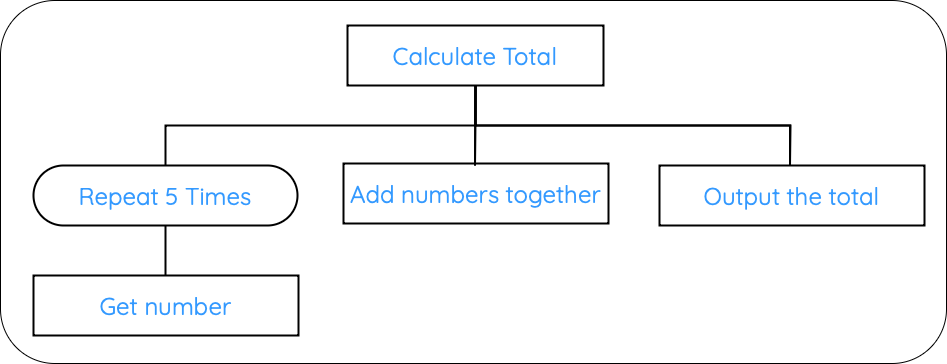

The diagram above was exported from draw.io. Its source (the exported page's mxGraphModel, read from the mxfile embedded in the PNG):
<mxGraphModel dx="960" dy="599" grid="1" gridSize="11" guides="1" tooltips="1" connect="1" arrows="1" fold="1" page="0" pageScale="1" pageWidth="1169" pageHeight="827" background="none" math="0" shadow="0">
  <root>
    <mxCell id="0" />
    <mxCell id="1" parent="0" />
    <mxCell id="Tccwg1jZoAPt04xSqupb-1" value="" style="rounded=1;whiteSpace=wrap;html=1;" vertex="1" parent="1">
      <mxGeometry x="110" y="55" width="946" height="363" as="geometry" />
    </mxCell>
    <mxCell id="WDgfEURExgPWyD8xRNUT-6" style="edgeStyle=orthogonalEdgeStyle;rounded=0;orthogonalLoop=1;jettySize=auto;html=1;exitX=0.5;exitY=1;exitDx=0;exitDy=0;entryX=0.5;entryY=0;entryDx=0;entryDy=0;endArrow=none;endFill=0;fillColor=none;strokeColor=#000000;strokeWidth=2;" parent="1" source="WDgfEURExgPWyD8xRNUT-1" edge="1">
      <mxGeometry relative="1" as="geometry">
        <mxPoint x="584.5" y="220" as="targetPoint" />
      </mxGeometry>
    </mxCell>
    <mxCell id="WDgfEURExgPWyD8xRNUT-7" style="edgeStyle=orthogonalEdgeStyle;rounded=0;orthogonalLoop=1;jettySize=auto;html=1;exitX=0.5;exitY=1;exitDx=0;exitDy=0;entryX=0.5;entryY=0;entryDx=0;entryDy=0;endArrow=none;endFill=0;fillColor=none;strokeColor=#000000;strokeWidth=2;" parent="1" source="WDgfEURExgPWyD8xRNUT-1" edge="1">
      <mxGeometry relative="1" as="geometry">
        <mxPoint x="899.5" y="220" as="targetPoint" />
      </mxGeometry>
    </mxCell>
    <mxCell id="DZ4jpQUk-gPGPZ0MCsuj-2" style="edgeStyle=orthogonalEdgeStyle;rounded=0;orthogonalLoop=1;jettySize=auto;html=1;exitX=0.5;exitY=1;exitDx=0;exitDy=0;entryX=0.5;entryY=0;entryDx=0;entryDy=0;endArrow=none;endFill=0;strokeColor=#000000;strokeWidth=2;" parent="1" source="WDgfEURExgPWyD8xRNUT-1" edge="1">
      <mxGeometry relative="1" as="geometry">
        <Array as="points">
          <mxPoint x="585" y="180" />
          <mxPoint x="900" y="180" />
        </Array>
        <mxPoint x="899.5" y="220" as="targetPoint" />
      </mxGeometry>
    </mxCell>
    <mxCell id="DZ4jpQUk-gPGPZ0MCsuj-3" style="edgeStyle=orthogonalEdgeStyle;rounded=0;orthogonalLoop=1;jettySize=auto;html=1;exitX=0.5;exitY=1;exitDx=0;exitDy=0;entryX=0.5;entryY=0;entryDx=0;entryDy=0;endArrow=none;endFill=0;strokeColor=#000000;strokeWidth=2;" parent="1" source="WDgfEURExgPWyD8xRNUT-1" edge="1">
      <mxGeometry relative="1" as="geometry">
        <mxPoint x="584.5" y="220" as="targetPoint" />
      </mxGeometry>
    </mxCell>
    <mxCell id="WDgfEURExgPWyD8xRNUT-1" value="&lt;font color=&quot;#3399ff&quot; data-font-src=&quot;https://fonts.googleapis.com/css?family=Quicksand&quot; face=&quot;Quicksand&quot; style=&quot;font-size: 24px;&quot;&gt;Calculate Total&lt;/font&gt;" style="rounded=0;whiteSpace=wrap;html=1;fillColor=none;strokeColor=#000000;strokeWidth=2;" parent="1" vertex="1">
      <mxGeometry x="457" y="80" width="256" height="60" as="geometry" />
    </mxCell>
    <mxCell id="VEvZ9HgZFL3w7XO8BSCY-6" value="&lt;font color=&quot;#3399ff&quot; data-font-src=&quot;https://fonts.googleapis.com/css?family=Quicksand&quot; face=&quot;Quicksand&quot; style=&quot;font-size: 24px;&quot;&gt;Output the total&lt;/font&gt;" style="rounded=0;whiteSpace=wrap;html=1;fillColor=none;strokeColor=#000000;strokeWidth=2;" parent="1" vertex="1">
      <mxGeometry x="769" y="220" width="265" height="60" as="geometry" />
    </mxCell>
    <mxCell id="VEvZ9HgZFL3w7XO8BSCY-7" value="&lt;font color=&quot;#3399ff&quot; style=&quot;font-size: 24px;&quot; data-font-src=&quot;https://fonts.googleapis.com/css?family=Quicksand&quot; face=&quot;Quicksand&quot;&gt;Add numbers together&lt;/font&gt;" style="rounded=0;whiteSpace=wrap;html=1;fillColor=none;strokeColor=#000000;strokeWidth=2;" parent="1" vertex="1">
      <mxGeometry x="453" y="218" width="265" height="60" as="geometry" />
    </mxCell>
    <mxCell id="jwzg5sWuRxma1E-rLUCH-2" style="edgeStyle=orthogonalEdgeStyle;rounded=0;orthogonalLoop=1;jettySize=auto;html=1;exitX=0.5;exitY=0.5;exitDx=0;exitDy=30;exitPerimeter=0;entryX=0.5;entryY=0;entryDx=0;entryDy=0;strokeColor=#000000;strokeWidth=2;endArrow=none;endFill=0;" parent="1" source="jwzg5sWuRxma1E-rLUCH-1" edge="1">
      <mxGeometry relative="1" as="geometry">
        <mxPoint x="275" y="330" as="targetPoint" />
      </mxGeometry>
    </mxCell>
    <mxCell id="jwzg5sWuRxma1E-rLUCH-1" value="&lt;font color=&quot;#3399ff&quot; style=&quot;font-size: 24px;&quot; data-font-src=&quot;https://fonts.googleapis.com/css?family=Quicksand&quot; face=&quot;Quicksand&quot;&gt;Repeat 5 Times&lt;/font&gt;" style="html=1;dashed=0;whiteSpace=wrap;shape=mxgraph.dfd.start;fillColor=none;strokeColor=#000000;strokeWidth=2;" parent="1" vertex="1">
      <mxGeometry x="143" y="220" width="264" height="60" as="geometry" />
    </mxCell>
    <mxCell id="jwzg5sWuRxma1E-rLUCH-3" style="edgeStyle=orthogonalEdgeStyle;rounded=0;orthogonalLoop=1;jettySize=auto;html=1;exitX=0.5;exitY=1;exitDx=0;exitDy=0;entryX=0.5;entryY=0.5;entryDx=0;entryDy=-30;entryPerimeter=0;strokeColor=#000000;strokeWidth=2;endArrow=none;endFill=0;" parent="1" source="WDgfEURExgPWyD8xRNUT-1" target="jwzg5sWuRxma1E-rLUCH-1" edge="1">
      <mxGeometry relative="1" as="geometry" />
    </mxCell>
    <mxCell id="jwzg5sWuRxma1E-rLUCH-4" value="&lt;font color=&quot;#3399ff&quot; style=&quot;font-size: 24px;&quot; data-font-src=&quot;https://fonts.googleapis.com/css?family=Quicksand&quot; face=&quot;Quicksand&quot;&gt;Get number&lt;/font&gt;" style="rounded=0;whiteSpace=wrap;html=1;fillColor=none;strokeColor=#000000;strokeWidth=2;" parent="1" vertex="1">
      <mxGeometry x="143" y="330" width="265" height="60" as="geometry" />
    </mxCell>
  </root>
</mxGraphModel>